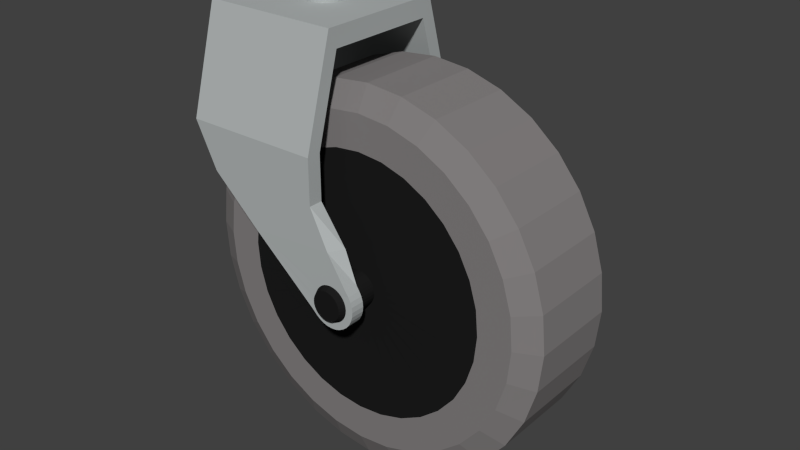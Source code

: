 # Source: Wheelchair_Caster.blend  (saved by Blender 2.71.0; exported with 4.5.12 LTS)
import bpy
from mathutils import Matrix  # noqa: F401  (used for matrix-valued properties, if any)

bpy.ops.wm.read_factory_settings(use_empty=True)
scene = bpy.context.scene
scene.name = 'Scene'

# ---- collections
col_collection_1 = bpy.data.collections.new('Collection 1'); scene.collection.children.link(col_collection_1)

# ---- materials (node trees are filled in below, after node groups)
mat_defaultmetal = bpy.data.materials.new('DefaultMetal')
mat_defaultmetal.alpha_threshold = 0.0
mat_defaultmetal.use_transparent_shadow = False
mat_defaultmetal.diffuse_color = (0.4399, 0.4672, 0.4672, 1.0)
mat_defaultmetal.roughness = 0.5
mat_defaultmetal.line_color = (0.0, 0.0, 0.0, 1.0)
mat_rubbergray = bpy.data.materials.new('RubberGray')
mat_rubbergray.alpha_threshold = 0.0
mat_rubbergray.use_transparent_shadow = False
mat_rubbergray.diffuse_color = (0.2266, 0.2137, 0.2137, 1.0)
mat_rubbergray.roughness = 0.5
mat_rubbergray.line_color = (0.0, 0.0, 0.0, 1.0)
mat_black = bpy.data.materials.new('Black')
mat_black.alpha_threshold = 0.0
mat_black.use_transparent_shadow = False
mat_black.diffuse_color = (0.01222, 0.01222, 0.01222, 1.0)
mat_black.roughness = 0.5
mat_black.line_color = (0.0, 0.0, 0.0, 1.0)

# ---- material node trees

# ---- world
world_world = bpy.data.worlds.new('World'); scene.world = world_world
world_world.color = (0.05088, 0.05088, 0.05088)
world_world.use_sun_shadow = False
world_world.sun_shadow_jitter_overblur = 0.0
world_world.cycles.sampling_method = 'MANUAL'
world_world.cycles.sample_map_resolution = 256

# ---- meshes
me_casterwheel_001 = bpy.data.meshes.new('casterwheel.001')
me_casterwheel_001.from_pydata([(-0.009834, 6.291e-09, 0.01195), (-0.009834, 6.291e-09, -0.004913), (-0.009645, 0.001919, 0.01195), (-0.009645, 0.001919, -0.004913), (-0.009085, 0.003763, 0.01195), (-0.009085, 0.003763, -0.004913), (-0.008177, 0.005463, 0.01195), (-0.008177, 0.005463, -0.004913), (-0.006954, 0.006954, 0.01195), (-0.006954, 0.006954, -0.004913), (-0.005463, 0.008177, 0.01195), (-0.005463, 0.008177, -0.004913), (-0.003763, 0.009085, 0.01195), (-0.003763, 0.009085, -0.004913), (-0.001918, 0.009645, 0.01195), (-0.001918, 0.009645, -0.004913), (5.549e-09, 0.009834, 0.01195), (5.549e-09, 0.009834, -0.004913), (0.001919, 0.009645, 0.01195), (0.001919, 0.009645, -0.004913), (0.003763, 0.009085, 0.01195), (0.003763, 0.009085, -0.004913), (0.005463, 0.008177, 0.01195), (0.005463, 0.008177, -0.004913), (0.006954, 0.006954, 0.01195), (0.006954, 0.006954, -0.004913), (0.008177, 0.005463, 0.01195), (0.008177, 0.005463, -0.004913), (0.009085, 0.003763, 0.01195), (0.009085, 0.003763, -0.004913), (0.009645, 0.001918, 0.01195), (0.009645, 0.001918, -0.004913), (0.009834, -9.496e-09, 0.01195), (0.009834, -9.496e-09, -0.004913), (0.009645, -0.001919, 0.01195), (0.009645, -0.001919, -0.004913), (0.009085, -0.003763, 0.01195), (0.009085, -0.003763, -0.004913), (0.008177, -0.005463, 0.01195), (0.008177, -0.005463, -0.004913), (0.006954, -0.006954, 0.01195), (0.006954, -0.006954, -0.004913), (0.005463, -0.008177, 0.01195), (0.005463, -0.008177, -0.004913), (0.003763, -0.009085, 0.01195), (0.003763, -0.009085, -0.004913), (0.001918, -0.009645, 0.01195), (0.001918, -0.009645, -0.004913), (-1.579e-08, -0.009834, 0.01195), (-1.579e-08, -0.009834, -0.004913), (-0.001919, -0.009645, 0.01195), (-0.001919, -0.009645, -0.004913), (-0.003763, -0.009085, 0.01195), (-0.003763, -0.009085, -0.004913), (-0.005463, -0.008177, 0.01195), (-0.005463, -0.008177, -0.004913), (-0.006954, -0.006954, 0.01195), (-0.006954, -0.006954, -0.004913), (-0.008177, -0.005463, 0.01195), (-0.008177, -0.005463, -0.004913), (-0.009085, -0.003763, 0.01195), (-0.009085, -0.003763, -0.004913), (-0.009645, -0.001918, 0.01195), (-0.009645, -0.001918, -0.004913), (-0.03946, 0.03455, -0.004913), (-0.03946, -0.03441, -0.004913), (0.03409, 0.03455, -0.004913), (0.03409, -0.03441, -0.004913), (-0.03946, 0.02997, -0.01506), (-0.03946, -0.02983, -0.01506), (0.03409, 0.02997, -0.01506), (0.03409, -0.02983, -0.01506), (-0.03946, 0.05005, -0.05985), (0.03409, 0.05005, -0.05985), (-0.03946, 0.0425, -0.05983), (0.03409, 0.0425, -0.05983), (-0.03946, -0.05005, -0.05985), (0.03409, -0.05005, -0.05985), (-0.03946, -0.04251, -0.05983), (0.03409, -0.04251, -0.05983), (-0.02762, 0.05005, -0.08354), (0.03409, 0.05005, -0.08354), (-0.02762, 0.0425, -0.08352), (0.03409, 0.0425, -0.08352), (-0.02762, -0.05005, -0.08354), (0.03409, -0.05005, -0.08354), (-0.02762, -0.04251, -0.08352), (0.03409, -0.04251, -0.08352), (0.03347, 0.05005, -0.1371), (0.0546, 0.05005, -0.12), (0.03347, 0.0425, -0.1371), (0.0546, 0.0425, -0.12), (0.03347, -0.05005, -0.1371), (0.0546, -0.05005, -0.12), (0.03347, -0.04251, -0.1371), (0.0546, -0.04251, -0.12), (0.1447, -0.02385, -0.1297), (0.1447, 0.02376, -0.1297), (0.1427, -0.02358, -0.1102), (0.1427, 0.02404, -0.1103), (0.1371, -0.02331, -0.09155), (0.1371, 0.0243, -0.09157), (0.1279, -0.02307, -0.07432), (0.1279, 0.02454, -0.07434), (0.1155, -0.02285, -0.05922), (0.1155, 0.02476, -0.05924), (0.1004, -0.02268, -0.04682), (0.1004, 0.02493, -0.04684), (0.08313, -0.02255, -0.03761), (0.08313, 0.02506, -0.03763), (0.06443, -0.02247, -0.03194), (0.06443, 0.02514, -0.03196), (0.04499, -0.02244, -0.03003), (0.04499, 0.02517, -0.03004), (0.02554, -0.02247, -0.03194), (0.02554, 0.02514, -0.03196), (0.00684, -0.02255, -0.03761), (0.00684, 0.02506, -0.03763), (-0.01039, -0.02268, -0.04682), (-0.01039, 0.02493, -0.04684), (-0.0255, -0.02285, -0.05922), (-0.0255, 0.02476, -0.05924), (-0.03789, -0.02307, -0.07432), (-0.03789, 0.02454, -0.07434), (-0.04711, -0.02331, -0.09155), (-0.04711, 0.0243, -0.09157), (-0.05278, -0.02358, -0.1102), (-0.05278, 0.02404, -0.1103), (-0.05469, -0.02385, -0.1297), (-0.05469, 0.02376, -0.1297), (-0.05278, -0.02413, -0.1491), (-0.05278, 0.02349, -0.1492), (-0.04711, -0.02439, -0.1678), (-0.04711, 0.02322, -0.1679), (-0.03789, -0.02464, -0.1851), (-0.03789, 0.02298, -0.1851), (-0.0255, -0.02485, -0.2002), (-0.0255, 0.02276, -0.2002), (-0.01039, -0.02503, -0.2126), (-0.01039, 0.02259, -0.2126), (0.00684, -0.02516, -0.2218), (0.00684, 0.02246, -0.2218), (0.02554, -0.02524, -0.2274), (0.02554, 0.02238, -0.2275), (0.04499, -0.02526, -0.2294), (0.04499, 0.02235, -0.2294), (0.06443, -0.02524, -0.2274), (0.06443, 0.02238, -0.2275), (0.08313, -0.02516, -0.2218), (0.08313, 0.02246, -0.2218), (0.1004, -0.02503, -0.2126), (0.1004, 0.02259, -0.2126), (0.1155, -0.02485, -0.2002), (0.1155, 0.02276, -0.2002), (0.1279, -0.02464, -0.1851), (0.1279, 0.02298, -0.1851), (0.1371, -0.02439, -0.1678), (0.1371, 0.02322, -0.1679), (0.1427, -0.02413, -0.1491), (0.1427, 0.02349, -0.1492), (0.1305, -0.0303, -0.1466), (0.1255, -0.03053, -0.163), (0.1175, -0.03075, -0.178), (0.1066, -0.03093, -0.1912), (0.09341, -0.03109, -0.2021), (0.07834, -0.0312, -0.2101), (0.06199, -0.03127, -0.2151), (0.04499, -0.0313, -0.2168), (0.02798, -0.03127, -0.2151), (0.01163, -0.0312, -0.2101), (-0.003437, -0.03109, -0.2021), (-0.01665, -0.03093, -0.1912), (-0.02748, -0.03075, -0.178), (-0.03554, -0.03053, -0.163), (-0.0405, -0.0303, -0.1466), (-0.04217, -0.03006, -0.1296), (-0.0405, -0.02982, -0.1126), (-0.03554, -0.02959, -0.09625), (-0.02748, -0.02938, -0.08119), (-0.01665, -0.02919, -0.06798), (-0.003437, -0.02904, -0.05714), (0.01163, -0.02892, -0.04909), (0.02798, -0.02885, -0.04413), (0.04499, -0.02883, -0.04246), (0.06199, -0.02885, -0.04413), (0.07834, -0.02892, -0.04909), (0.09341, -0.02904, -0.05714), (0.1066, -0.02919, -0.06798), (0.1175, -0.02938, -0.08119), (0.1255, -0.02959, -0.09625), (0.1305, -0.02982, -0.1126), (0.1321, -0.03006, -0.1296), (0.1303, 0.02911, -0.1468), (0.1254, 0.02888, -0.1631), (0.1174, 0.02866, -0.1781), (0.1065, 0.02848, -0.1913), (0.09334, 0.02832, -0.2021), (0.07829, 0.02821, -0.2102), (0.06197, 0.02814, -0.2151), (0.04499, 0.02812, -0.2168), (0.02801, 0.02814, -0.2151), (0.01168, 0.02821, -0.2102), (-0.003367, 0.02832, -0.2021), (-0.01656, 0.02848, -0.1913), (-0.02738, 0.02866, -0.1781), (-0.03542, 0.02888, -0.1631), (-0.04037, 0.02911, -0.1468), (-0.04205, 0.02935, -0.1298), (-0.04037, 0.02959, -0.1128), (-0.03542, 0.02982, -0.09649), (-0.02738, 0.03003, -0.08144), (-0.01656, 0.03022, -0.06826), (-0.003367, 0.03037, -0.05743), (0.01168, 0.03049, -0.04939), (0.02801, 0.03056, -0.04444), (0.04499, 0.03058, -0.04277), (0.06197, 0.03056, -0.04444), (0.07829, 0.03049, -0.04939), (0.09334, 0.03037, -0.05743), (0.1065, 0.03022, -0.06826), (0.1174, 0.03003, -0.08144), (0.1254, 0.02982, -0.09649), (0.1303, 0.02959, -0.1128), (0.132, 0.02935, -0.1298), (0.1129, 0.02916, -0.1433), (0.109, 0.02897, -0.1563), (0.1026, 0.0288, -0.1683), (0.09394, 0.02866, -0.1787), (0.08345, 0.02853, -0.1874), (0.07148, 0.02844, -0.1937), (0.05849, 0.02839, -0.1977), (0.04499, 0.02837, -0.199), (0.03148, 0.02839, -0.1977), (0.01849, 0.02844, -0.1937), (0.006521, 0.02853, -0.1874), (-0.00397, 0.02866, -0.1787), (-0.01258, 0.0288, -0.1683), (-0.01898, 0.02897, -0.1563), (-0.02292, 0.02916, -0.1433), (-0.02425, 0.02935, -0.1298), (-0.02292, 0.02954, -0.1163), (-0.01898, 0.02972, -0.1033), (-0.01258, 0.02989, -0.09133), (-0.00397, 0.03004, -0.08084), (0.006521, 0.03016, -0.07223), (0.01849, 0.03025, -0.06583), (0.03148, 0.03031, -0.06189), (0.04499, 0.03033, -0.06056), (0.05849, 0.03031, -0.06189), (0.07148, 0.03025, -0.06583), (0.08345, 0.03016, -0.07223), (0.09394, 0.03004, -0.08084), (0.1026, 0.02989, -0.09133), (0.109, 0.02972, -0.1033), (0.1129, 0.02954, -0.1163), (0.1142, 0.02935, -0.1298), (0.1126, -0.03025, -0.143), (0.1086, -0.03044, -0.156), (0.1023, -0.0306, -0.1679), (0.09371, -0.03075, -0.1783), (0.08327, -0.03087, -0.1869), (0.07135, -0.03096, -0.1933), (0.05843, -0.03102, -0.1972), (0.04499, -0.03104, -0.1985), (0.03154, -0.03102, -0.1972), (0.01862, -0.03096, -0.1933), (0.006705, -0.03087, -0.1869), (-0.003737, -0.03075, -0.1783), (-0.01231, -0.0306, -0.1679), (-0.01867, -0.03044, -0.156), (-0.02259, -0.03025, -0.143), (-0.02392, -0.03006, -0.1296), (-0.02259, -0.02987, -0.1162), (-0.01867, -0.02969, -0.1032), (-0.01231, -0.02952, -0.09133), (-0.003737, -0.02937, -0.08089), (0.006705, -0.02925, -0.07232), (0.01862, -0.02916, -0.06595), (0.03154, -0.0291, -0.06203), (0.04499, -0.02909, -0.06071), (0.05843, -0.0291, -0.06203), (0.07135, -0.02916, -0.06595), (0.08327, -0.02925, -0.07232), (0.09371, -0.02937, -0.08089), (0.1023, -0.02952, -0.09133), (0.1086, -0.02969, -0.1032), (0.1126, -0.02987, -0.1162), (0.1139, -0.03006, -0.1296), (0.05422, -0.03023, -0.1318), (0.05368, -0.03022, -0.1335), (0.05281, -0.03022, -0.1352), (0.05164, -0.03022, -0.1366), (0.05022, -0.03022, -0.1378), (0.04859, -0.03022, -0.1386), (0.04682, -0.03022, -0.1392), (0.04499, -0.03022, -0.1394), (0.04315, -0.03022, -0.1392), (0.04138, -0.03022, -0.1386), (0.03975, -0.03022, -0.1378), (0.03833, -0.03022, -0.1366), (0.03716, -0.03022, -0.1352), (0.03629, -0.03022, -0.1335), (0.03575, -0.03023, -0.1318), (0.03557, -0.03023, -0.1299), (0.03575, -0.03023, -0.1281), (0.03629, -0.03023, -0.1263), (0.03716, -0.03023, -0.1247), (0.03833, -0.03024, -0.1233), (0.03975, -0.03024, -0.1221), (0.04138, -0.03024, -0.1212), (0.04315, -0.03024, -0.1207), (0.04499, -0.03024, -0.1205), (0.04682, -0.03024, -0.1207), (0.04859, -0.03024, -0.1212), (0.05022, -0.03024, -0.1221), (0.05164, -0.03024, -0.1233), (0.05281, -0.03023, -0.1247), (0.05368, -0.03023, -0.1263), (0.05422, -0.03023, -0.1281), (0.0544, -0.03023, -0.1299), (0.05438, 0.02951, -0.1299), (0.05419, 0.02951, -0.1281), (0.05366, 0.02951, -0.1263), (0.05279, 0.02951, -0.1247), (0.05163, 0.02951, -0.1233), (0.0502, 0.0295, -0.1221), (0.04858, 0.0295, -0.1213), (0.04682, 0.0295, -0.1207), (0.04499, 0.0295, -0.1205), (0.04315, 0.0295, -0.1207), (0.04139, 0.0295, -0.1213), (0.03977, 0.0295, -0.1221), (0.03835, 0.02951, -0.1233), (0.03718, 0.02951, -0.1247), (0.03631, 0.02951, -0.1263), (0.03578, 0.02951, -0.1281), (0.0356, 0.02951, -0.1299), (0.03578, 0.02952, -0.1318), (0.03631, 0.02952, -0.1335), (0.03718, 0.02952, -0.1351), (0.03835, 0.02952, -0.1366), (0.03977, 0.02952, -0.1377), (0.04139, 0.02953, -0.1386), (0.04315, 0.02953, -0.1391), (0.04499, 0.02953, -0.1393), (0.04682, 0.02953, -0.1391), (0.04858, 0.02953, -0.1386), (0.0502, 0.02952, -0.1377), (0.05163, 0.02952, -0.1366), (0.05279, 0.02952, -0.1351), (0.05366, 0.02952, -0.1335), (0.05419, 0.02952, -0.1318), (-0.002272, 0.05005, -0.1066), (-0.002272, 0.0425, -0.1066), (0.0439, 0.0425, -0.1033), (0.0439, 0.05005, -0.1033), (-0.002272, -0.04251, -0.1066), (-0.002272, -0.05005, -0.1066), (0.0439, -0.05005, -0.1033), (0.04825, -0.04251, -0.1033), (0.05253, 0.05287, -0.1299), (0.05239, 0.05286, -0.1285), (0.05196, 0.05286, -0.127), (0.05126, 0.05286, -0.1257), (0.05032, 0.05286, -0.1246), (0.04918, 0.05286, -0.1237), (0.04787, 0.05285, -0.123), (0.04646, 0.05285, -0.1225), (0.04499, 0.05285, -0.1224), (0.04351, 0.05285, -0.1225), (0.0421, 0.05285, -0.123), (0.04079, 0.05286, -0.1237), (0.03965, 0.05286, -0.1246), (0.03871, 0.05286, -0.1257), (0.03801, 0.05286, -0.127), (0.03758, 0.05286, -0.1285), (0.03744, 0.05287, -0.1299), (0.03758, 0.05287, -0.1314), (0.03801, 0.05287, -0.1328), (0.03871, 0.05287, -0.1341), (0.03965, 0.05287, -0.1353), (0.04079, 0.05288, -0.1362), (0.0421, 0.05288, -0.1369), (0.04351, 0.05288, -0.1373), (0.04499, 0.05288, -0.1375), (0.04646, 0.05288, -0.1373), (0.04787, 0.05288, -0.1369), (0.04918, 0.05288, -0.1362), (0.05032, 0.05287, -0.1353), (0.05126, 0.05287, -0.1341), (0.05196, 0.05287, -0.1328), (0.05239, 0.05287, -0.1314), (0.04499, 0.05287, -0.1299), (0.03718, 0.04237, -0.1351), (0.04499, 0.04238, -0.1393), (0.05366, 0.04236, -0.1263), (0.03578, 0.04236, -0.1281), (0.05419, 0.04236, -0.1318), (0.03835, 0.04237, -0.1366), (0.04315, 0.04235, -0.1207), (0.0502, 0.04237, -0.1377), (0.03631, 0.04236, -0.1263), (0.03718, 0.04235, -0.1247), (0.03977, 0.04235, -0.1221), (0.04139, 0.04235, -0.1213), (0.0502, 0.04235, -0.1221), (0.03631, 0.04237, -0.1335), (0.03977, 0.04237, -0.1377), (0.03578, 0.04236, -0.1318), (0.0356, 0.04236, -0.1299), (0.05163, 0.04237, -0.1366), (0.04315, 0.04238, -0.1391), (0.04139, 0.04237, -0.1386), (0.04858, 0.04237, -0.1386), (0.04682, 0.04238, -0.1391), (0.05163, 0.04235, -0.1233), (0.05279, 0.04235, -0.1247), (0.04858, 0.04235, -0.1213), (0.05419, 0.04236, -0.1281), (0.05438, 0.04236, -0.1299), (0.05366, 0.04237, -0.1335), (0.05279, 0.04237, -0.1351), (0.04499, 0.04235, -0.1205), (0.04682, 0.04235, -0.1207), (0.03835, 0.04235, -0.1233), (0.04499, 0.05016, -0.1205), (0.05366, 0.05018, -0.1335), (0.05419, 0.05017, -0.1281), (0.05163, 0.05017, -0.1233), (0.04858, 0.05019, -0.1386), (0.04315, 0.05019, -0.1391), (0.03578, 0.05018, -0.1318), (0.03631, 0.05018, -0.1335), (0.0502, 0.05017, -0.1221), (0.03977, 0.05017, -0.1221), (0.03631, 0.05017, -0.1263), (0.0502, 0.05019, -0.1377), (0.03578, 0.05017, -0.1281), (0.05366, 0.05017, -0.1263), (0.04499, 0.05019, -0.1393), (0.03835, 0.05017, -0.1233), (0.03718, 0.05019, -0.1351), (0.05419, 0.05018, -0.1318), (0.03835, 0.05019, -0.1366), (0.04315, 0.05016, -0.1207), (0.03718, 0.05017, -0.1247), (0.04139, 0.05016, -0.1213), (0.03977, 0.05019, -0.1377), (0.0356, 0.05018, -0.1299), (0.05163, 0.05019, -0.1366), (0.04139, 0.05019, -0.1386), (0.04682, 0.05019, -0.1391), (0.05279, 0.05017, -0.1247), (0.04858, 0.05016, -0.1213), (0.05438, 0.05018, -0.1299), (0.05279, 0.05019, -0.1351), (0.04682, 0.05016, -0.1207), (0.05422, -0.04235, -0.1318), (0.05368, -0.04235, -0.1335), (0.05281, -0.04234, -0.1352), (0.05164, -0.04234, -0.1366), (0.05022, -0.04234, -0.1378), (0.04859, -0.04234, -0.1386), (0.04682, -0.04234, -0.1392), (0.04499, -0.04234, -0.1394), (0.04315, -0.04234, -0.1392), (0.04138, -0.04234, -0.1386), (0.03975, -0.04234, -0.1378), (0.03833, -0.04234, -0.1366), (0.03716, -0.04234, -0.1352), (0.03629, -0.04235, -0.1335), (0.03575, -0.04235, -0.1318), (0.03557, -0.04235, -0.1299), (0.03575, -0.04235, -0.1281), (0.03629, -0.04236, -0.1263), (0.03716, -0.04236, -0.1247), (0.03833, -0.04236, -0.1233), (0.03975, -0.04236, -0.1221), (0.04138, -0.04236, -0.1212), (0.04315, -0.04236, -0.1207), (0.04499, -0.04237, -0.1205), (0.04682, -0.04236, -0.1207), (0.04859, -0.04236, -0.1212), (0.05022, -0.04236, -0.1221), (0.05164, -0.04236, -0.1233), (0.05281, -0.04236, -0.1247), (0.05368, -0.04236, -0.1263), (0.05422, -0.04235, -0.1281), (0.0544, -0.04235, -0.1299), (0.05422, -0.04998, -0.1318), (0.05368, -0.04998, -0.1335), (0.05281, -0.04998, -0.1352), (0.05164, -0.04998, -0.1366), (0.05022, -0.04997, -0.1378), (0.04859, -0.04997, -0.1386), (0.04682, -0.04997, -0.1392), (0.04499, -0.04997, -0.1394), (0.04315, -0.04997, -0.1392), (0.04138, -0.04997, -0.1386), (0.03975, -0.04997, -0.1378), (0.03833, -0.04998, -0.1366), (0.03716, -0.04998, -0.1352), (0.03629, -0.04998, -0.1335), (0.03575, -0.04998, -0.1318), (0.03557, -0.04999, -0.1299), (0.03575, -0.04999, -0.1281), (0.03629, -0.04999, -0.1263), (0.03716, -0.04999, -0.1247), (0.03833, -0.05, -0.1233), (0.03975, -0.05, -0.1221), (0.04138, -0.05, -0.1212), (0.04315, -0.05, -0.1207), (0.04499, -0.05, -0.1205), (0.04682, -0.05, -0.1207), (0.04859, -0.05, -0.1212), (0.05022, -0.05, -0.1221), (0.05164, -0.05, -0.1233), (0.05281, -0.04999, -0.1247), (0.05368, -0.04999, -0.1263), (0.05422, -0.04999, -0.1281), (0.0544, -0.04999, -0.1299), (0.05264, -0.05303, -0.1315), (0.0522, -0.05302, -0.1329), (0.05148, -0.05302, -0.1343), (0.05051, -0.05302, -0.1355), (0.04932, -0.05302, -0.1364), (0.04797, -0.05302, -0.1372), (0.04651, -0.05302, -0.1376), (0.04499, -0.05302, -0.1377), (0.04346, -0.05302, -0.1376), (0.042, -0.05302, -0.1372), (0.04065, -0.05302, -0.1364), (0.03946, -0.05302, -0.1355), (0.03849, -0.05302, -0.1343), (0.03777, -0.05302, -0.1329), (0.03733, -0.05303, -0.1315), (0.03718, -0.05303, -0.1299), (0.03733, -0.05303, -0.1284), (0.03777, -0.05303, -0.127), (0.03849, -0.05304, -0.1256), (0.03946, -0.05304, -0.1244), (0.04065, -0.05304, -0.1234), (0.042, -0.05304, -0.1227), (0.04346, -0.05304, -0.1223), (0.04499, -0.05304, -0.1221), (0.04651, -0.05304, -0.1223), (0.04797, -0.05304, -0.1227), (0.04932, -0.05304, -0.1234), (0.05051, -0.05304, -0.1244), (0.05148, -0.05304, -0.1256), (0.0522, -0.05303, -0.127), (0.05264, -0.05303, -0.1284), (0.05279, -0.05303, -0.1299), (0.04499, -0.05302, -0.13), (0.05838, 0.04992, -0.1297), (0.05813, 0.04994, -0.1323), (0.05736, 0.04996, -0.1348), (0.05612, 0.04998, -0.1371), (0.05446, 0.05, -0.1391), (0.05243, 0.05001, -0.1408), (0.05011, 0.05002, -0.142), (0.0476, 0.05003, -0.1428), (0.04499, 0.05003, -0.1431), (0.04237, 0.05003, -0.1428), (0.03986, 0.05002, -0.142), (0.03754, 0.05001, -0.1408), (0.03551, 0.05, -0.1391), (0.05612, 0.04252, -0.1372), (0.05736, 0.0425, -0.1349), (0.05813, 0.04248, -0.1324), (0.05838, 0.04245, -0.1298), (0.05813, 0.04243, -0.1272), (0.05736, 0.04241, -0.1246), (0.05612, 0.04239, -0.1223), (0.03551, 0.04253, -0.1392), (0.03754, 0.04255, -0.1409), (0.03986, 0.04256, -0.1421), (0.04237, 0.04256, -0.1429), (0.04499, 0.04257, -0.1432), (0.0476, 0.04256, -0.1429), (0.05011, 0.04256, -0.1421), (0.05243, 0.04255, -0.1409), (0.05446, 0.04253, -0.1392), (0.05612, 0.04986, -0.1222), (0.05736, 0.04987, -0.1245), (0.05813, 0.0499, -0.127), (0.05838, -0.04996, -0.1297), (0.05813, -0.04997, -0.1323), (0.05736, -0.04999, -0.1348), (0.05612, -0.04999, -0.1372), (0.05446, -0.05, -0.1392), (0.05243, -0.05001, -0.1408), (0.05011, -0.05001, -0.1421), (0.0476, -0.05002, -0.1429), (0.04499, -0.05002, -0.1431), (0.04237, -0.05002, -0.1429), (0.03986, -0.05001, -0.1421), (0.03754, -0.05001, -0.1408), (0.03551, -0.05, -0.1392), (0.05612, -0.04993, -0.1223), (0.05736, -0.04994, -0.1246), (0.05813, -0.04995, -0.1271), (0.05838, -0.04255, -0.1297), (0.05813, -0.04256, -0.1323), (0.05736, -0.04257, -0.1348), (0.05612, -0.04258, -0.1372), (0.05446, -0.04259, -0.1392), (0.05243, -0.04259, -0.1408), (0.05011, -0.0426, -0.1421), (0.0476, -0.0426, -0.1429), (0.04499, -0.0426, -0.1431), (0.04237, -0.0426, -0.1429), (0.03986, -0.0426, -0.1421), (0.03754, -0.04259, -0.1408), (0.03551, -0.04259, -0.1392), (0.05612, -0.04252, -0.1223), (0.05736, -0.04253, -0.1246), (0.05813, -0.04254, -0.1271)], [], [(0, 2, 3, 1), (2, 4, 5, 3), (4, 6, 7, 5), (6, 8, 9, 7), (8, 10, 11, 9), (10, 12, 13, 11), (12, 14, 15, 13), (14, 16, 17, 15), (16, 18, 19, 17), (18, 20, 21, 19), (20, 22, 23, 21), (22, 24, 25, 23), (24, 26, 27, 25), (26, 28, 29, 27), (28, 30, 31, 29), (30, 32, 33, 31), (32, 34, 35, 33), (34, 36, 37, 35), (36, 38, 39, 37), (38, 40, 41, 39), (40, 42, 43, 41), (42, 44, 45, 43), (44, 46, 47, 45), (46, 48, 49, 47), (48, 50, 51, 49), (50, 52, 53, 51), (52, 54, 55, 53), (54, 56, 57, 55), (56, 58, 59, 57), (58, 60, 61, 59), (62, 0, 1, 63), (60, 62, 63, 61), (0, 62, 60, 58, 56, 54, 52, 50, 48, 46, 44, 42, 40, 38, 36, 34, 32, 30, 28, 26, 24, 22, 20, 18, 16, 14, 12, 10, 8, 6, 4, 2), (7, 9, 64), (25, 27, 66), (39, 41, 67), (57, 59, 65), (63, 1, 64, 65), (5, 7, 64), (3, 5, 64), (64, 1, 3), (11, 64, 9), (13, 64, 11), (15, 64, 13), (66, 64, 15, 17), (17, 19, 66), (19, 21, 66), (21, 23, 66), (66, 23, 25), (63, 65, 61), (65, 59, 61), (55, 57, 65), (53, 55, 65), (51, 53, 65), (49, 51, 65), (65, 67, 47, 49), (47, 67, 45), (45, 67, 43), (67, 41, 43), (37, 39, 67), (29, 66, 27), (31, 66, 29), (35, 37, 67), (67, 66, 31, 33), (67, 33, 35), (67, 71, 70, 66), (69, 78, 76, 65), (64, 72, 74, 68), (64, 68, 69, 65), (68, 70, 71, 69), (77, 85, 87, 79), (70, 75, 73, 66), (68, 74, 75, 70), (66, 73, 72, 64), (78, 86, 84, 76), (67, 77, 79, 71), (71, 79, 78, 69), (65, 76, 77, 67), (358, 93, 95, 359), (356, 94, 92, 357), (79, 87, 86, 78), (76, 84, 85, 77), (72, 80, 82, 74), (75, 83, 81, 73), (74, 82, 83, 75), (73, 81, 80, 72), (454, 360, 361, 427), (452, 363, 364, 428), (453, 366, 367, 456), (352, 88, 90, 353), (354, 91, 89, 355), (455, 389, 390, 426), (456, 367, 368, 425), (96, 97, 99, 98), (98, 99, 101, 100), (100, 101, 103, 102), (102, 103, 105, 104), (104, 105, 107, 106), (106, 107, 109, 108), (108, 109, 111, 110), (110, 111, 113, 112), (112, 113, 115, 114), (114, 115, 117, 116), (116, 117, 119, 118), (118, 119, 121, 120), (120, 121, 123, 122), (122, 123, 125, 124), (124, 125, 127, 126), (126, 127, 129, 128), (128, 129, 131, 130), (130, 131, 133, 132), (132, 133, 135, 134), (134, 135, 137, 136), (136, 137, 139, 138), (138, 139, 141, 140), (140, 141, 143, 142), (142, 143, 145, 144), (144, 145, 147, 146), (146, 147, 149, 148), (148, 149, 151, 150), (150, 151, 153, 152), (152, 153, 155, 154), (154, 155, 157, 156), (145, 199, 198, 147), (158, 159, 97, 96), (156, 157, 159, 158), (154, 162, 163, 152), (111, 216, 215, 113), (97, 223, 222, 99), (133, 205, 204, 135), (155, 194, 193, 157), (127, 208, 207, 129), (105, 219, 218, 107), (149, 197, 196, 151), (121, 211, 210, 123), (99, 222, 221, 101), (143, 200, 199, 145), (115, 214, 213, 117), (137, 203, 202, 139), (159, 192, 223, 97), (109, 217, 216, 111), (131, 206, 205, 133), (153, 195, 194, 155), (125, 209, 208, 127), (103, 220, 219, 105), (147, 198, 197, 149), (119, 212, 211, 121), (141, 201, 200, 143), (113, 215, 214, 115), (135, 204, 203, 137), (157, 193, 192, 159), (107, 218, 217, 109), (129, 207, 206, 131), (151, 196, 195, 153), (123, 210, 209, 125), (101, 221, 220, 103), (139, 202, 201, 141), (117, 213, 212, 119), (132, 173, 174, 130), (110, 184, 185, 108), (96, 191, 160, 158), (138, 170, 171, 136), (116, 181, 182, 114), (144, 167, 168, 142), (100, 189, 190, 98), (122, 178, 179, 120), (150, 164, 165, 148), (106, 186, 187, 104), (128, 175, 176, 126), (156, 161, 162, 154), (134, 172, 173, 132), (98, 190, 191, 96), (112, 183, 184, 110), (140, 169, 170, 138), (118, 180, 181, 116), (146, 166, 167, 144), (102, 188, 189, 100), (124, 177, 178, 122), (152, 163, 164, 150), (130, 174, 175, 128), (108, 185, 186, 106), (158, 160, 161, 156), (136, 171, 172, 134), (114, 182, 183, 112), (142, 168, 169, 140), (120, 179, 180, 118), (148, 165, 166, 146), (104, 187, 188, 102), (126, 176, 177, 124), (217, 249, 248, 216), (195, 227, 226, 194), (206, 238, 237, 205), (215, 247, 246, 214), (193, 225, 224, 192), (204, 236, 235, 203), (213, 245, 244, 212), (202, 234, 233, 201), (222, 254, 253, 221), (211, 243, 242, 210), (200, 232, 231, 199), (220, 252, 251, 219), (209, 241, 240, 208), (198, 230, 229, 197), (218, 250, 249, 217), (196, 228, 227, 195), (207, 239, 238, 206), (216, 248, 247, 215), (194, 226, 225, 193), (205, 237, 236, 204), (214, 246, 245, 213), (192, 224, 255, 223), (203, 235, 234, 202), (223, 255, 254, 222), (212, 244, 243, 211), (201, 233, 232, 200), (221, 253, 252, 220), (210, 242, 241, 209), (199, 231, 230, 198), (219, 251, 250, 218), (208, 240, 239, 207), (197, 229, 228, 196), (182, 278, 279, 183), (171, 267, 268, 172), (180, 276, 277, 181), (169, 265, 266, 170), (161, 257, 258, 162), (189, 285, 286, 190), (178, 274, 275, 179), (167, 263, 264, 168), (187, 283, 284, 188), (165, 261, 262, 166), (176, 272, 273, 177), (185, 281, 282, 186), (160, 256, 257, 161), (174, 270, 271, 175), (183, 279, 280, 184), (191, 287, 256, 160), (172, 268, 269, 173), (181, 277, 278, 182), (170, 266, 267, 171), (163, 259, 260, 164), (190, 286, 287, 191), (179, 275, 276, 180), (168, 264, 265, 169), (188, 284, 285, 189), (177, 273, 274, 178), (166, 262, 263, 167), (186, 282, 283, 187), (164, 260, 261, 165), (175, 271, 272, 176), (184, 280, 281, 185), (162, 258, 259, 163), (173, 269, 270, 174), (284, 316, 317, 285), (273, 305, 306, 274), (262, 294, 295, 263), (282, 314, 315, 283), (260, 292, 293, 261), (271, 303, 304, 272), (280, 312, 313, 281), (258, 290, 291, 259), (269, 301, 302, 270), (278, 310, 311, 279), (267, 299, 300, 268), (257, 289, 290, 258), (276, 308, 309, 277), (265, 297, 298, 266), (285, 317, 318, 286), (274, 306, 307, 275), (263, 295, 296, 264), (283, 315, 316, 284), (261, 293, 294, 262), (272, 304, 305, 273), (281, 313, 314, 282), (256, 288, 289, 257), (270, 302, 303, 271), (279, 311, 312, 280), (287, 319, 288, 256), (268, 300, 301, 269), (259, 291, 292, 260), (277, 309, 310, 278), (266, 298, 299, 267), (286, 318, 319, 287), (275, 307, 308, 276), (264, 296, 297, 265), (245, 330, 331, 244), (231, 344, 345, 230), (248, 327, 328, 247), (254, 321, 322, 253), (240, 335, 336, 239), (237, 338, 339, 236), (232, 343, 344, 231), (224, 351, 320, 255), (227, 348, 349, 226), (241, 334, 335, 240), (255, 320, 321, 254), (247, 328, 329, 246), (250, 325, 326, 249), (233, 342, 343, 232), (236, 339, 340, 235), (242, 333, 334, 241), (239, 336, 337, 238), (234, 341, 342, 233), (251, 324, 325, 250), (226, 349, 350, 225), (243, 332, 333, 242), (229, 346, 347, 228), (246, 329, 330, 245), (249, 326, 327, 248), (252, 323, 324, 251), (235, 340, 341, 234), (238, 337, 338, 237), (230, 345, 346, 229), (244, 331, 332, 243), (225, 350, 351, 224), (228, 347, 348, 227), (253, 322, 323, 252), (80, 352, 353, 82), (83, 354, 355, 81), (82, 353, 354, 83), (81, 355, 352, 80), (85, 358, 359, 87), (86, 356, 357, 84), (87, 359, 356, 86), (84, 357, 358, 85), (451, 385, 386, 429), (450, 382, 383, 430), (449, 388, 389, 455), (448, 376, 377, 431), (447, 381, 382, 450), (431, 377, 378, 432), (428, 364, 365, 433), (446, 370, 371, 434), (445, 373, 374, 435), (429, 386, 387, 436), (444, 369, 370, 446), (443, 380, 381, 447), (442, 391, 360, 454), (433, 365, 366, 453), (436, 387, 388, 449), (425, 368, 369, 444), (435, 374, 375, 437), (427, 361, 362, 438), (430, 383, 384, 439), (426, 390, 391, 442), (441, 379, 380, 443), (438, 362, 363, 452), (437, 375, 376, 448), (439, 384, 385, 451), (440, 372, 373, 445), (432, 378, 379, 441), (434, 371, 372, 440), (331, 403, 424, 332), (338, 406, 393, 339), (332, 424, 402, 333), (344, 394, 414, 345), (335, 396, 409, 336), (322, 395, 416, 323), (339, 393, 398, 340), (350, 420, 397, 351), (343, 411, 394, 344), (321, 418, 395, 322), (334, 401, 396, 335), (328, 422, 399, 329), (347, 400, 410, 348), (325, 405, 417, 326), (351, 397, 419, 320), (340, 398, 407, 341), (329, 399, 404, 330), (346, 413, 400, 347), (333, 402, 401, 334), (330, 404, 403, 331), (324, 415, 405, 325), (337, 408, 406, 338), (341, 407, 412, 342), (336, 409, 408, 337), (348, 410, 421, 349), (342, 412, 411, 343), (345, 414, 413, 346), (327, 423, 422, 328), (349, 421, 420, 350), (326, 417, 423, 327), (323, 416, 415, 324), (320, 419, 418, 321), (390, 392, 391), (363, 392, 364), (381, 392, 382), (360, 392, 361), (372, 392, 373), (377, 392, 378), (362, 392, 363), (376, 392, 377), (373, 392, 374), (384, 392, 385), (369, 392, 370), (380, 392, 381), (366, 392, 367), (365, 392, 366), (387, 392, 388), (388, 392, 389), (383, 392, 384), (391, 392, 360), (370, 392, 371), (361, 392, 362), (379, 392, 380), (382, 392, 383), (374, 392, 375), (375, 392, 376), (364, 392, 365), (378, 392, 379), (371, 392, 372), (386, 392, 387), (367, 392, 368), (389, 392, 390), (368, 392, 369), (385, 392, 386), (419, 454, 427, 418), (416, 452, 428, 415), (417, 453, 456, 423), (421, 455, 426, 420), (423, 456, 425, 422), (414, 451, 429, 413), (412, 450, 430, 411), (410, 449, 455, 421), (409, 448, 431, 408), (407, 447, 450, 412), (408, 431, 432, 406), (415, 428, 433, 405), (404, 446, 434, 403), (402, 445, 435, 401), (413, 429, 436, 400), (399, 444, 446, 404), (398, 443, 447, 407), (397, 442, 454, 419), (405, 433, 453, 417), (400, 436, 449, 410), (422, 425, 444, 399), (401, 435, 437, 396), (418, 427, 438, 395), (411, 430, 439, 394), (420, 426, 442, 397), (393, 441, 443, 398), (395, 438, 452, 416), (396, 437, 448, 409), (394, 439, 451, 414), (424, 440, 445, 402), (406, 432, 441, 393), (403, 434, 440, 424), (318, 487, 488, 319), (307, 476, 477, 308), (296, 465, 466, 297), (316, 485, 486, 317), (305, 474, 475, 306), (294, 463, 464, 295), (314, 483, 484, 315), (292, 461, 462, 293), (303, 472, 473, 304), (312, 481, 482, 313), (290, 459, 460, 291), (301, 470, 471, 302), (310, 479, 480, 311), (299, 468, 469, 300), (289, 458, 459, 290), (308, 477, 478, 309), (297, 466, 467, 298), (317, 486, 487, 318), (306, 475, 476, 307), (295, 464, 465, 296), (315, 484, 485, 316), (293, 462, 463, 294), (304, 473, 474, 305), (313, 482, 483, 314), (288, 457, 458, 289), (302, 471, 472, 303), (311, 480, 481, 312), (319, 488, 457, 288), (300, 469, 470, 301), (291, 460, 461, 292), (309, 478, 479, 310), (298, 467, 468, 299), (486, 518, 519, 487), (475, 507, 508, 476), (464, 496, 497, 465), (484, 516, 517, 485), (462, 494, 495, 463), (473, 505, 506, 474), (482, 514, 515, 483), (457, 489, 490, 458), (471, 503, 504, 472), (480, 512, 513, 481), (488, 520, 489, 457), (469, 501, 502, 470), (460, 492, 493, 461), (478, 510, 511, 479), (467, 499, 500, 468), (487, 519, 520, 488), (476, 508, 509, 477), (465, 497, 498, 466), (485, 517, 518, 486), (474, 506, 507, 475), (463, 495, 496, 464), (483, 515, 516, 484), (461, 493, 494, 462), (472, 504, 505, 473), (481, 513, 514, 482), (459, 491, 492, 460), (470, 502, 503, 471), (479, 511, 512, 480), (468, 500, 501, 469), (458, 490, 491, 459), (477, 509, 510, 478), (466, 498, 499, 467), (490, 522, 523, 491), (509, 541, 542, 510), (498, 530, 531, 499), (518, 550, 551, 519), (507, 539, 540, 508), (496, 528, 529, 497), (516, 548, 549, 517), (494, 526, 527, 495), (505, 537, 538, 506), (514, 546, 547, 515), (489, 521, 522, 490), (503, 535, 536, 504), (512, 544, 545, 513), (520, 552, 521, 489), (501, 533, 534, 502), (492, 524, 525, 493), (510, 542, 543, 511), (499, 531, 532, 500), (519, 551, 552, 520), (508, 540, 541, 509), (497, 529, 530, 498), (517, 549, 550, 518), (506, 538, 539, 507), (495, 527, 528, 496), (515, 547, 548, 516), (493, 525, 526, 494), (504, 536, 537, 505), (513, 545, 546, 514), (491, 523, 524, 492), (502, 534, 535, 503), (511, 543, 544, 512), (500, 532, 533, 501), (543, 553, 544), (532, 553, 533), (522, 553, 523), (541, 553, 542), (530, 553, 531), (550, 553, 551), (539, 553, 540), (528, 553, 529), (548, 553, 549), (526, 553, 527), (537, 553, 538), (546, 553, 547), (521, 553, 522), (535, 553, 536), (544, 553, 545), (552, 553, 521), (533, 553, 534), (524, 553, 525), (542, 553, 543), (531, 553, 532), (551, 553, 552), (540, 553, 541), (529, 553, 530), (549, 553, 550), (538, 553, 539), (527, 553, 528), (547, 553, 548), (525, 553, 526), (536, 553, 537), (545, 553, 546), (523, 553, 524), (534, 553, 535), (585, 571, 570, 554), (584, 572, 571, 585), (583, 573, 572, 584), (565, 575, 574, 566), (564, 576, 575, 565), (563, 577, 576, 564), (562, 578, 577, 563), (561, 579, 578, 562), (560, 580, 579, 561), (559, 581, 580, 560), (558, 582, 581, 559), (557, 567, 582, 558), (556, 568, 567, 557), (555, 569, 568, 556), (554, 570, 569, 555), (601, 586, 602, 617), (600, 601, 617, 616), (599, 600, 616, 615), (597, 598, 614, 613), (596, 597, 613, 612), (595, 596, 612, 611), (594, 595, 611, 610), (593, 594, 610, 609), (592, 593, 609, 608), (591, 592, 608, 607), (590, 591, 607, 606), (589, 590, 606, 605), (588, 589, 605, 604), (587, 588, 604, 603), (586, 587, 603, 602), (94, 614, 598, 92), (93, 599, 615, 95), (89, 91, 573, 583), (90, 88, 566, 574), (398, 393, 90, 574), (407, 398, 574, 575), (412, 407, 575, 576), (411, 412, 576, 577), (394, 411, 577, 578), (414, 394, 578, 579), (413, 414, 579, 580), (400, 413, 580, 581), (410, 400, 581, 582), (421, 410, 582, 567), (420, 421, 567, 568), (397, 420, 568, 569), (419, 397, 569, 570), (418, 419, 570, 571), (395, 418, 571, 572), (416, 395, 572, 573), (415, 416, 573, 91), (484, 95, 615, 485), (486, 485, 615, 616), (487, 486, 616, 617), (488, 487, 617, 602), (457, 488, 602, 603), (458, 457, 603, 604), (459, 458, 604, 605), (460, 459, 605, 606), (461, 460, 606, 607), (462, 461, 607, 608), (463, 462, 608, 609), (464, 463, 609, 610), (465, 464, 610, 611), (466, 465, 611, 612), (467, 466, 612, 613), (468, 467, 613, 614), (469, 468, 614, 94), (359, 95, 484, 483), (483, 482, 359), (482, 481, 359), (481, 480, 359), (479, 359, 480), (470, 469, 94, 356), (359, 477, 476, 356), (478, 359, 479), (478, 477, 359), (476, 475, 356), (475, 474, 356), (473, 356, 474), (470, 356, 471), (471, 356, 472), (473, 472, 356), (500, 501, 92, 598), (598, 597, 499, 500), (597, 596, 498, 499), (596, 595, 497, 498), (595, 594, 496, 497), (594, 593, 495, 496), (593, 592, 494, 495), (592, 591, 493, 494), (591, 590, 492, 493), (590, 589, 491, 492), (589, 588, 490, 491), (588, 587, 489, 490), (587, 586, 520, 489), (586, 601, 519, 520), (601, 600, 518, 519), (600, 599, 517, 518), (599, 93, 516, 517), (515, 516, 93, 358), (357, 92, 501, 502), (503, 357, 502), (504, 357, 503), (505, 357, 504), (506, 357, 505), (507, 357, 506), (515, 358, 514), (514, 358, 513), (513, 358, 512), (512, 358, 511), (511, 358, 510), (508, 357, 507), (358, 357, 508, 509), (358, 509, 510), (405, 415, 91, 354), (353, 90, 393, 406), (405, 354, 417), (417, 354, 423), (423, 354, 422), (399, 422, 354), (404, 399, 354), (406, 408, 353), (408, 409, 353), (409, 396, 353), (396, 401, 353), (402, 353, 401), (424, 353, 402), (354, 353, 424, 403), (403, 404, 354), (355, 434, 440, 352), (439, 451, 561, 562), (562, 563, 430, 439), (563, 564, 450, 430), (564, 565, 447, 450), (565, 566, 443, 447), (566, 88, 441, 443), (432, 441, 88, 352), (432, 352, 431), (440, 445, 352), (431, 352, 448), (448, 352, 437), (437, 352, 435), (352, 445, 435), (560, 561, 451, 429), (559, 560, 429, 436), (558, 559, 436, 449), (557, 558, 449, 455), (556, 557, 455, 426), (555, 556, 426, 442), (554, 555, 442, 454), (585, 554, 454, 427), (584, 585, 427, 438), (583, 584, 438, 452), (89, 583, 452, 428), (355, 89, 428, 433), (433, 453, 355), (453, 456, 355), (456, 425, 355), (444, 355, 425), (434, 355, 446), (355, 444, 446)])
me_casterwheel_001.polygons.foreach_set('material_index', [0, 0, 0, 0, 0, 0, 0, 0, 0, 0, 0, 0, 0, 0, 0, 0, 0, 0, 0, 0, 0, 0, 0, 0, 0, 0, 0, 0, 0, 0, 0, 0, 0, 0, 0, 0, 0, 0, 0, 0, 0, 0, 0, 0, 0, 0, 0, 0, 0, 0, 0, 0, 0, 0, 0, 0, 0, 0, 0, 0, 0, 0, 0, 0, 0, 0, 0, 0, 0, 0, 0, 0, 0, 0, 0, 0, 0, 0, 0, 0, 0, 0, 0, 0, 0, 0, 2, 2, 2, 0, 0, 2, 2, 1, 1, 1, 1, 1, 1, 1, 1, 1, 1, 1, 1, 1, 1, 1, 1, 1, 1, 1, 1, 1, 1, 1, 1, 1, 1, 1, 1, 1, 1, 1, 1, 1, 1, 1, 1, 1, 1, 1, 1, 1, 1, 1, 1, 1, 1, 1, 1, 1, 1, 1, 1, 1, 1, 1, 1, 1, 1, 1, 1, 1, 1, 1, 1, 1, 1, 1, 1, 1, 1, 1, 1, 1, 1, 1, 1, 1, 1, 1, 1, 1, 1, 1, 1, 1, 1, 1, 1, 1, 1, 1, 1, 1, 1, 1, 1, 1, 1, 1, 1, 1, 1, 1, 1, 1, 1, 1, 1, 1, 1, 1, 1, 1, 1, 1, 1, 1, 1, 1, 1, 1, 1, 1, 1, 1, 1, 1, 1, 1, 1, 1, 1, 1, 1, 1, 1, 1, 1, 1, 1, 1, 1, 1, 1, 1, 1, 1, 1, 1, 1, 1, 1, 1, 1, 1, 1, 1, 1, 1, 1, 2, 2, 2, 2, 2, 2, 2, 2, 2, 2, 2, 2, 2, 2, 2, 2, 2, 2, 2, 2, 2, 2, 2, 2, 2, 2, 2, 2, 2, 2, 2, 2, 2, 2, 2, 2, 2, 2, 2, 2, 2, 2, 2, 2, 2, 2, 2, 2, 2, 2, 2, 2, 2, 2, 2, 2, 2, 2, 2, 2, 2, 2, 2, 2, 0, 0, 0, 0, 0, 0, 0, 0, 2, 2, 2, 2, 2, 2, 2, 2, 2, 2, 2, 2, 2, 2, 2, 2, 2, 2, 2, 2, 2, 2, 2, 2, 2, 2, 2, 2, 2, 2, 2, 2, 2, 2, 2, 2, 2, 2, 2, 2, 2, 2, 2, 2, 2, 2, 2, 2, 2, 2, 2, 2, 2, 2, 2, 2, 2, 2, 2, 2, 2, 2, 2, 2, 2, 2, 2, 2, 2, 2, 2, 2, 2, 2, 2, 2, 2, 2, 2, 2, 2, 2, 2, 2, 2, 2, 2, 2, 2, 2, 2, 2, 2, 2, 2, 2, 2, 2, 2, 2, 2, 2, 2, 2, 2, 2, 2, 2, 2, 2, 2, 2, 2, 2, 2, 2, 2, 2, 2, 2, 2, 2, 2, 2, 2, 2, 2, 2, 2, 2, 2, 2, 2, 2, 2, 2, 2, 2, 2, 2, 2, 2, 2, 2, 2, 2, 2, 2, 2, 2, 2, 2, 2, 2, 2, 2, 2, 2, 2, 2, 2, 2, 2, 2, 2, 2, 2, 2, 2, 2, 2, 2, 2, 2, 2, 2, 2, 2, 2, 2, 2, 2, 2, 2, 2, 2, 2, 2, 2, 2, 2, 2, 2, 2, 2, 2, 2, 2, 2, 2, 2, 2, 2, 2, 2, 2, 2, 2, 2, 2, 2, 2, 2, 2, 2, 2, 2, 2, 2, 2, 2, 2, 2, 2, 2, 2, 2, 2, 2, 2, 2, 2, 2, 2, 2, 2, 2, 2, 2, 2, 2, 2, 2, 2, 2, 2, 2, 2, 2, 2, 2, 0, 0, 0, 0, 0, 0, 0, 0, 0, 0, 0, 0, 0, 0, 0, 0, 0, 0, 0, 0, 0, 0, 0, 0, 0, 0, 0, 0, 0, 0, 0, 0, 0, 0, 0, 0, 0, 0, 0, 0, 0, 0, 0, 0, 0, 0, 0, 0, 0, 0, 0, 0, 0, 0, 0, 0, 0, 0, 0, 0, 0, 0, 0, 0, 0, 0, 0, 0, 0, 0, 0, 0, 0, 0, 0, 0, 0, 0, 0, 0, 0, 0, 0, 0, 0, 0, 0, 0, 0, 0, 0, 0, 0, 0, 0, 0, 0, 0, 0, 0, 0, 0, 0, 0, 0, 0, 0, 0, 0, 0, 0, 0, 0, 0, 0, 0, 0, 0, 0, 0, 0, 0, 0, 0, 0, 0, 0, 0, 0, 0, 0, 0, 0, 0, 0, 0, 0, 0, 0, 0, 0, 0, 0, 0, 0, 0, 0, 0, 0, 0, 0, 0, 0, 0, 0, 0, 0, 0, 0, 0, 0, 0])
me_casterwheel_001.materials.append(mat_defaultmetal)
me_casterwheel_001.materials.append(mat_rubbergray)
me_casterwheel_001.materials.append(mat_black)
me_casterwheel_001.use_remesh_preserve_volume = False
me_casterwheel_001.use_remesh_preserve_attributes = False
me_casterwheel_001.use_mirror_vertex_groups = False
me_casterwheel_001.update()

# ---- objects
ob_casterwheel = bpy.data.objects.new('CasterWheel', me_casterwheel_001)

# ---- transforms, parenting, visibility, modifiers, constraints
ob_casterwheel.location = (0.0, 0.0, 0.0)
ob_casterwheel.lineart.crease_threshold = 0.0

# ---- collection membership
col_collection_1.objects.link(ob_casterwheel)

# ---- scene / render settings (as saved in the file)
scene.frame_start = 1; scene.frame_end = 250; scene.frame_set(0)
scene.render.engine = 'BLENDER_EEVEE_NEXT'
scene.render.resolution_percentage = 50
scene.render.dither_intensity = 0.0
scene.cycles.use_denoising = False
scene.cycles.samples = 10
scene.cycles.sampling_pattern = 'TABULATED_SOBOL'
scene.cycles.light_sampling_threshold = 0.0
scene.cycles.use_adaptive_sampling = False
scene.cycles.use_light_tree = False
scene.cycles.blur_glossy = 0.0
scene.cycles.volume_bounces = 1
scene.cycles.pixel_filter_type = 'GAUSSIAN'
scene.cycles.sample_clamp_indirect = 0.0
scene.view_settings.view_transform = 'Standard'
bpy.context.view_layer.update()

# ---- added for rendering (the .blend has no active camera and no usable light): camera, sun
cam_auto = bpy.data.cameras.new('AutoCamera')
cam_auto.lens = 50.0
cam_auto.sensor_width = 36.0
cam_auto.clip_end = 1000.0
ob_auto_camera = bpy.data.objects.new('AutoCamera', cam_auto)
scene.collection.objects.link(ob_auto_camera)
ob_auto_camera.location = (0.350735, -0.366981, 0.135885)
ob_auto_camera.rotation_euler = (1.09748, -7.21219e-08, 0.694738)
scene.camera = ob_auto_camera
light_auto_sun = bpy.data.lights.new('AutoSun', 'SUN')
light_auto_sun.energy = 3.0
light_auto_sun.angle = 0.0523599
ob_auto_sun = bpy.data.objects.new('AutoSun', light_auto_sun)
scene.collection.objects.link(ob_auto_sun)
ob_auto_sun.rotation_euler = (0.872665, 0.174533, 0.523599)
bpy.context.view_layer.update()
